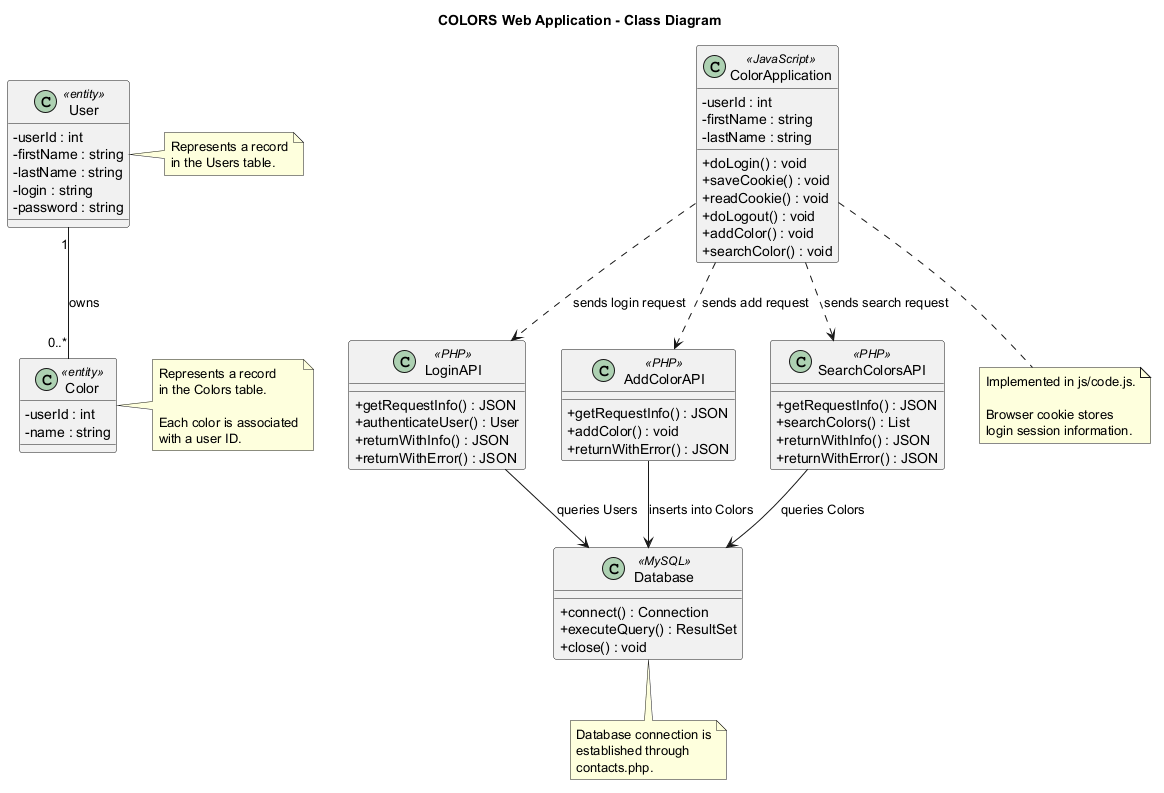

The diagram above was rendered by PlantUML. Its source (embedded in the PNG):
@startuml
title COLORS Web Application - Class Diagram

skinparam classAttributeIconSize 0

class User <<entity>> {
    - userId : int
    - firstName : string
    - lastName : string
    - login : string
    - password : string
}

class Color <<entity>> {
    - userId : int
    - name : string
}

class ColorApplication <<JavaScript>> {
    - userId : int
    - firstName : string
    - lastName : string

    + doLogin() : void
    + saveCookie() : void
    + readCookie() : void
    + doLogout() : void
    + addColor() : void
    + searchColor() : void
}

class LoginAPI <<PHP>> {
    + getRequestInfo() : JSON
    + authenticateUser() : User
    + returnWithInfo() : JSON
    + returnWithError() : JSON
}

class AddColorAPI <<PHP>> {
    + getRequestInfo() : JSON
    + addColor() : void
    + returnWithError() : JSON
}

class SearchColorsAPI <<PHP>> {
    + getRequestInfo() : JSON
    + searchColors() : List
    + returnWithInfo() : JSON
    + returnWithError() : JSON
}

class Database <<MySQL>> {
    + connect() : Connection
    + executeQuery() : ResultSet
    + close() : void
}

User "1" -- "0..*" Color : owns

ColorApplication ..> LoginAPI : sends login request
ColorApplication ..> AddColorAPI : sends add request
ColorApplication ..> SearchColorsAPI : sends search request

LoginAPI --> Database : queries Users
AddColorAPI --> Database : inserts into Colors
SearchColorsAPI --> Database : queries Colors

note right of User
  Represents a record
  in the Users table.
end note

note right of Color
  Represents a record
  in the Colors table.

  Each color is associated
  with a user ID.
end note

note bottom of ColorApplication
  Implemented in js/code.js.

  Browser cookie stores
  login session information.
end note

note bottom of Database
  Database connection is
  established through
  contacts.php.
end note

@enduml